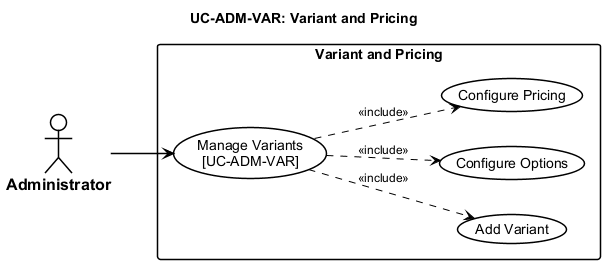

The diagram above was rendered by PlantUML. Its source (embedded in the PNG):
@startuml usecase-variant-pricing
left to right direction

<style>
  root {
    FontName "Arial"
    FontSize 14
    Shadowing 0
  }
  actor {
    BackGroundColor #FFFFFF
    LineColor #000000
    LineThickness 1.5
    FontColor #000000
    FontStyle bold
    FontSize 16
  }
  usecase {
    BackGroundColor #FFFFFF
    LineColor #000000
    LineThickness 1.5
    FontColor #000000
  }
  rectangle {
    BackGroundColor #FFFFFF
    LineColor #000000
    LineThickness 1.5
    FontStyle bold
  }
  arrow {
    LineColor #000000
    LineThickness 1.5
    FontSize 12
  }
</style>
title UC-ADM-VAR: Variant and Pricing

actor "Administrator" as Admin

rectangle "Variant and Pricing" {
  usecase "Manage Variants\n[UC-ADM-VAR]" as UC_MAIN
  usecase "Add Variant" as UC_SUB_1
  usecase "Configure Options" as UC_SUB_2
  usecase "Configure Pricing" as UC_SUB_3

  UC_MAIN ..> UC_SUB_1 : <<include>>
  UC_MAIN ..> UC_SUB_2 : <<include>>
  UC_MAIN ..> UC_SUB_3 : <<include>>
}

Admin --> UC_MAIN

@enduml